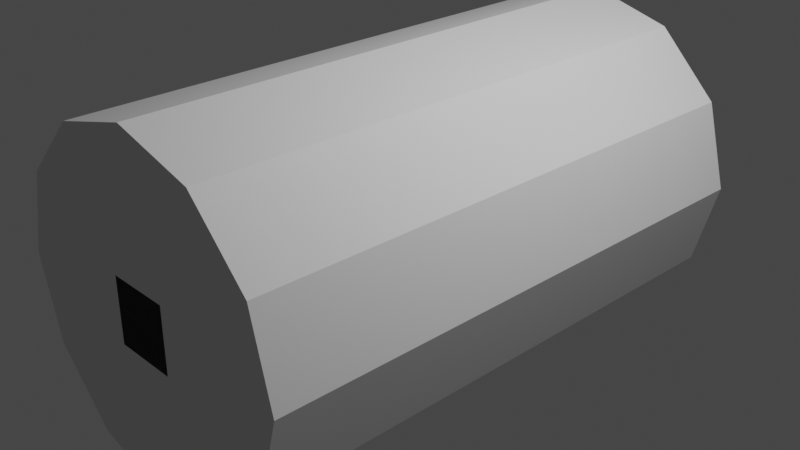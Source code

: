 # Source: KD-T3753-IVA.blend  (saved by Blender 3.1.7; exported with 4.5.12 LTS)
import bpy
from mathutils import Matrix  # noqa: F401  (used for matrix-valued properties, if any)

bpy.ops.wm.read_factory_settings(use_empty=True)
scene = bpy.context.scene
scene.name = 'Scene'

# ---- collections
col_collection = bpy.data.collections.new('Collection'); scene.collection.children.link(col_collection)

# ---- world
world_world = bpy.data.worlds.new('World'); scene.world = world_world
world_world.use_nodes = True; world_world.node_tree.nodes.clear()
_N = world_world.node_tree.nodes; _L = world_world.node_tree.links
n0 = _N.new('ShaderNodeOutputWorld'); n0.name = 'World Output'; n0.location = (300, 300)
n1 = _N.new('ShaderNodeBackground'); n1.name = 'Background'; n1.location = (10, 300)
n1.inputs[0].default_value = (0.05088, 0.05088, 0.05088, 1.0)
_L.new(n1.outputs[0], n0.inputs[0])
n0.is_active_output = True
world_world.color = (0.05088, 0.05088, 0.05088)
world_world.use_sun_shadow = False
world_world.sun_shadow_jitter_overblur = 0.0

# ---- cameras
cam_camera = bpy.data.cameras.new('Camera')
cam_camera.clip_end = 100.0
cam_camera.ortho_scale = 7.314

# ---- lights
light_light = bpy.data.lights.new('Light', 'POINT')
light_light.transmission_factor = 0.0
light_light.energy = 1000.0
light_light.shadow_soft_size = 0.1
light_light.shadow_maximum_resolution = 0.006
light_light.use_absolute_resolution = True

# ---- meshes
me_shellcollider_collider = bpy.data.meshes.new('shellCollider.collider')
me_shellcollider_collider.from_pydata([(-2.035e-08, 3.0, 1.839), (0.9197, 3.0, 1.593), (0.9197, -3.0, 1.593), (-2.035e-08, -3.0, 1.839), (1.593, 3.0, 0.9197), (1.593, -3.0, 0.9197), (1.839, 3.0, 3.292e-08), (1.839, -3.0, -1.864e-07), (1.593, 3.0, -0.9197), (1.593, -3.0, -0.9197), (0.9197, 3.0, -1.593), (0.9197, -3.0, -1.593), (-1.812e-07, 3.0, -1.839), (-1.812e-07, -3.0, -1.839), (-0.9197, 3.0, -1.593), (-0.9197, -3.0, -1.593), (-1.593, 3.0, -0.9197), (-1.593, -3.0, -0.9197), (-1.839, 3.0, 2.522e-07), (-1.839, -3.0, 3.292e-08), (-1.593, 3.0, 0.9197), (-1.593, -3.0, 0.9197), (-0.9197, 3.0, 1.593), (-0.9197, -3.0, 1.593), (0.3481, 3.0, 0.3481), (0.3481, 3.0, 0.3481), (-0.3481, 3.0, 0.3481), (0.3481, 3.0, -0.3481), (0.3481, 3.0, -0.3481), (-0.3481, 3.0, 0.3481), (-0.3481, 3.0, -0.3481), (-0.3481, 3.0, -0.3481), (-0.3481, -3.0, 0.3481), (-0.3481, -3.0, 0.3481), (0.3481, -3.0, 0.3481), (0.3481, -3.0, 0.3481), (-0.3481, -3.0, -0.3481), (-0.3481, -3.0, -0.3481), (0.3481, -3.0, -0.3481), (0.3481, -3.0, -0.3481)], [], [(0, 1, 2), (0, 2, 3), (5, 1, 4), (2, 1, 5), (7, 4, 6), (5, 4, 7), (9, 6, 8), (7, 6, 9), (11, 8, 10), (9, 8, 11), (13, 10, 12), (11, 10, 13), (15, 12, 14), (13, 12, 15), (17, 14, 16), (15, 14, 17), (19, 16, 18), (17, 16, 19), (21, 18, 20), (19, 18, 21), (23, 20, 22), (21, 20, 23), (0, 3, 22), (23, 22, 3), (25, 26, 24), (28, 25, 27), (25, 22, 26), (0, 22, 1), (1, 6, 4), (6, 10, 8), (10, 14, 12), (14, 18, 16), (18, 29, 20), (31, 28, 30), (18, 31, 29), (25, 1, 22), (25, 6, 1), (14, 31, 18), (28, 6, 25), (14, 28, 31), (28, 10, 6), (10, 28, 14), (19, 33, 32), (23, 19, 21), (2, 23, 3), (35, 5, 34), (23, 33, 19), (35, 2, 5), (23, 35, 33), (35, 23, 2), (7, 34, 5), (11, 7, 9), (15, 11, 13), (19, 15, 17), (37, 32, 36), (34, 39, 38), (37, 19, 32), (7, 39, 34), (37, 15, 19), (11, 39, 7), (39, 15, 37), (39, 11, 15), (29, 26, 22), (29, 22, 20)])
me_shellcollider_collider.use_remesh_fix_poles = True
me_shellcollider_collider.use_remesh_preserve_attributes = False
me_shellcollider_collider.update()

# ---- objects
ob_light = bpy.data.objects.new('Light', light_light)
ob_camera = bpy.data.objects.new('Camera', cam_camera)
ob_freeiva = bpy.data.objects.new('FreeIva', None)
ob_shellcollider = bpy.data.objects.new('shellCollider', me_shellcollider_collider)

# ---- transforms, parenting, visibility, modifiers, constraints
ob_light.location = (4.076, 1.005, 5.904)
ob_light.rotation_euler = (0.6503, 0.05522, 1.866)
ob_light.lock_rotations_4d = False
ob_light.empty_display_type = 'ARROWS'
ob_light.color = (0.0, 0.0, 0.0, 0.0)
ob_light.lineart.crease_threshold = 0.0
ob_camera.location = (7.359, -6.926, 4.958)
ob_camera.rotation_euler = (1.109, 0.0, 0.8149)
ob_camera.lock_rotations_4d = False
ob_camera.empty_display_type = 'ARROWS'
ob_camera.color = (0.0, 0.0, 0.0, 0.0)
ob_camera.display_type = 'WIRE'
ob_camera.lineart.crease_threshold = 0.0
ob_freeiva.location = (0.0, 0.0, 0.0)
ob_freeiva.rotation_mode = 'QUATERNION'
ob_freeiva.rotation_quaternion = (1.0, 0.0, 0.0, 0.0)
ob_shellcollider.parent = ob_freeiva
ob_shellcollider.location = (0.0, 0.0, 0.0)
ob_shellcollider.rotation_mode = 'QUATERNION'
ob_shellcollider.rotation_quaternion = (1.0, 0.0, 0.0, 0.0)

# ---- collection membership
col_collection.objects.link(ob_light)
col_collection.objects.link(ob_camera)
col_collection.objects.link(ob_freeiva)
col_collection.objects.link(ob_shellcollider)

# ---- scene / render settings (as saved in the file)
scene.camera = ob_camera
scene.frame_start = 1; scene.frame_end = 250; scene.frame_set(1)
scene.render.engine = 'BLENDER_EEVEE_NEXT'
scene.cycles.sampling_pattern = 'TABULATED_SOBOL'
scene.cycles.use_light_tree = False
scene.view_settings.view_transform = 'Filmic'
bpy.context.view_layer.update()
